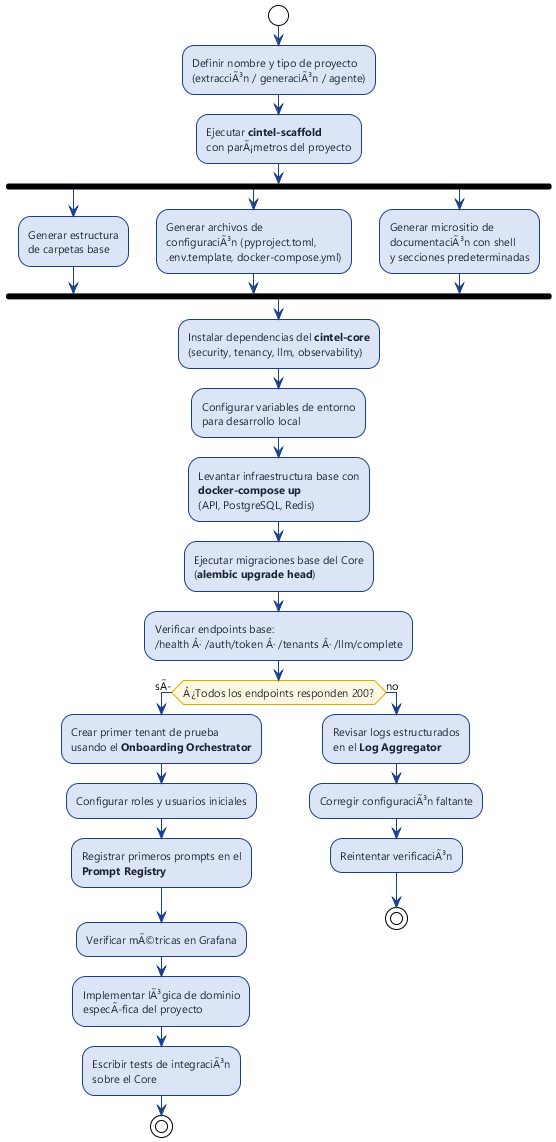

The diagram above was rendered by PlantUML. Its source (embedded in the PNG):
@startuml flujo-nuevo-proyecto
!theme plain
skinparam backgroundColor white
skinparam shadowing false
skinparam defaultFontName "Segoe UI"
skinparam defaultFontSize 11

skinparam activity {
  BackgroundColor #dce5f5
  BorderColor #1a3f8a
  FontColor #1a2035
  DiamondBackgroundColor #fff8e1
  DiamondBorderColor #e6a800
}

skinparam arrow {
  Color #1a3f8a
}

start

:Definir nombre y tipo de proyecto
(extracciÃ³n / generaciÃ³n / agente);

:Ejecutar **cintel-scaffold**
con parÃ¡metros del proyecto;

fork
  :Generar estructura
  de carpetas base;
fork again
  :Generar archivos de
  configuraciÃ³n (pyproject.toml,
  .env.template, docker-compose.yml);
fork again
  :Generar micrositio de
  documentaciÃ³n con shell
  y secciones predeterminadas;
end fork

:Instalar dependencias del **cintel-core**
(security, tenancy, llm, observability);

:Configurar variables de entorno
para desarrollo local;

:Levantar infraestructura base con
**docker-compose up**
(API, PostgreSQL, Redis);

:Ejecutar migraciones base del Core
(**alembic upgrade head**);

:Verificar endpoints base:
/health Â· /auth/token Â· /tenants Â· /llm/complete;

if (Â¿Todos los endpoints responden 200?) then (sÃ)
  :Crear primer tenant de prueba
  usando el **Onboarding Orchestrator**;
  :Configurar roles y usuarios iniciales;
  :Registrar primeros prompts en el
  **Prompt Registry**;
  :Verificar mÃ©tricas en Grafana;
  :Implementar lÃ³gica de dominio
  especÃfica del proyecto;
  :Escribir tests de integraciÃ³n
  sobre el Core;
  stop
else (no)
  :Revisar logs estructurados
  en el **Log Aggregator**;
  :Corregir configuraciÃ³n faltante;
  :Reintentar verificaciÃ³n;
  stop
endif

@enduml